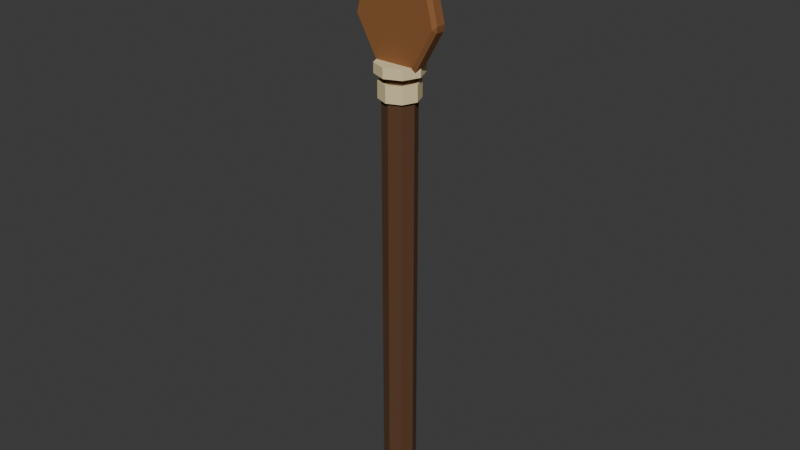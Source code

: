 # Source: thuong_1.blend  (saved by Blender 5.3.31; exported with 4.5.12 LTS)
import bpy
from mathutils import Matrix  # noqa: F401  (used for matrix-valued properties, if any)

bpy.ops.wm.read_factory_settings(use_empty=True)
scene = bpy.context.scene
scene.name = 'Scene'

# ---- collections
col_col_thuong_1 = bpy.data.collections.new('COL_thuong_1'); scene.collection.children.link(col_col_thuong_1)

# ---- materials (node trees are filled in below, after node groups)
mat_mat_wood_d = bpy.data.materials.new('MAT_wood_d')
mat_mat_hemp = bpy.data.materials.new('MAT_hemp')
mat_mat_wood = bpy.data.materials.new('MAT_wood')

# ---- material node trees
mat_mat_wood_d.use_nodes = True; mat_mat_wood_d.node_tree.nodes.clear()
_N = mat_mat_wood_d.node_tree.nodes; _L = mat_mat_wood_d.node_tree.links
n0 = _N.new('ShaderNodeBsdfPrincipled'); n0.name = 'Principled BSDF'; n0.location = (-200, 100)
n0.inputs[0].default_value = (0.1022, 0.04231, 0.016, 1.0)
n0.inputs[2].default_value = 0.85
n0.inputs[10].default_value = 0.005
n1 = _N.new('ShaderNodeOutputMaterial'); n1.name = 'Material Output'; n1.location = (200, 100)
_L.new(n0.outputs[0], n1.inputs[0])
n1.is_active_output = True
mat_mat_hemp.use_nodes = True; mat_mat_hemp.node_tree.nodes.clear()
_N = mat_mat_hemp.node_tree.nodes; _L = mat_mat_hemp.node_tree.links
n0 = _N.new('ShaderNodeBsdfPrincipled'); n0.name = 'Principled BSDF'; n0.location = (-200, 100)
n0.inputs[0].default_value = (0.7913, 0.6724, 0.3712, 1.0)
n0.inputs[2].default_value = 0.95
n0.inputs[10].default_value = 0.005
n1 = _N.new('ShaderNodeOutputMaterial'); n1.name = 'Material Output'; n1.location = (200, 100)
_L.new(n0.outputs[0], n1.inputs[0])
n1.is_active_output = True
mat_mat_wood.use_nodes = True; mat_mat_wood.node_tree.nodes.clear()
_N = mat_mat_wood.node_tree.nodes; _L = mat_mat_wood.node_tree.links
n0 = _N.new('ShaderNodeBsdfPrincipled'); n0.name = 'Principled BSDF'; n0.location = (-200, 100)
n0.inputs[0].default_value = (0.2542, 0.1022, 0.02956, 1.0)
n0.inputs[2].default_value = 0.85
n0.inputs[10].default_value = 0.005
n1 = _N.new('ShaderNodeOutputMaterial'); n1.name = 'Material Output'; n1.location = (200, 100)
_L.new(n0.outputs[0], n1.inputs[0])
n1.is_active_output = True

# ---- world
world_world = bpy.data.worlds.new('World'); scene.world = world_world
world_world.use_nodes = True; world_world.node_tree.nodes.clear()
_N = world_world.node_tree.nodes; _L = world_world.node_tree.links
n0 = _N.new('ShaderNodeOutputWorld'); n0.name = 'World Output'; n0.location = (200, 100)
n1 = _N.new('ShaderNodeBackground'); n1.name = 'Background'; n1.location = (-200, 100)
n1.inputs[0].default_value = (0.05088, 0.05088, 0.05088, 1.0)
_L.new(n1.outputs[0], n0.inputs[0])
n0.is_active_output = True
world_world.color = (0.05088, 0.05088, 0.05088)
world_world.sun_shadow_jitter_overblur = 0.0

# ---- meshes
me_sm_thuong_1_wood_d = bpy.data.meshes.new('SM_thuong_1_wood_d')
me_sm_thuong_1_wood_d.from_pydata([(0.0, 0.039, -0.195), (0.0, 0.039, 0.8736), (0.02758, 0.02758, -0.195), (0.02758, 0.02758, 0.8736), (0.039, 0.0, -0.195), (0.039, 0.0, 0.8736), (0.02758, -0.02758, -0.195), (0.02758, -0.02758, 0.8736), (0.0, -0.039, -0.195), (0.0, -0.039, 0.8736), (-0.02758, -0.02758, -0.195), (-0.02758, -0.02758, 0.8736), (-0.039, 0.0, -0.195), (-0.039, 0.0, 0.8736), (-0.02758, 0.02758, -0.195), (-0.02758, 0.02758, 0.8736), (0.0, 0.02652, -0.06786), (0.0, 0.02652, -0.05694), (0.01875, 0.01875, -0.06786), (0.01875, 0.01875, -0.05694), (0.02652, 0.0, -0.06786), (0.02652, 0.0, -0.05694), (0.01875, -0.01875, -0.06786), (0.01875, -0.01875, -0.05694), (0.0, -0.02652, -0.06786), (0.0, -0.02652, -0.05694), (-0.01875, -0.01875, -0.06786), (-0.01875, -0.01875, -0.05694), (-0.02652, 0.0, -0.06786), (-0.02652, 0.0, -0.05694), (-0.01875, 0.01875, -0.06786), (-0.01875, 0.01875, -0.05694), (0.0, 0.02652, -0.02626), (0.0, 0.02652, -0.01534), (0.01875, 0.01875, -0.02626), (0.01875, 0.01875, -0.01534), (0.02652, 0.0, -0.02626), (0.02652, 0.0, -0.01534), (0.01875, -0.01875, -0.02626), (0.01875, -0.01875, -0.01534), (0.0, -0.02652, -0.02626), (0.0, -0.02652, -0.01534), (-0.01875, -0.01875, -0.02626), (-0.01875, -0.01875, -0.01534), (-0.02652, 0.0, -0.02626), (-0.02652, 0.0, -0.01534), (-0.01875, 0.01875, -0.02626), (-0.01875, 0.01875, -0.01534), (0.0, 0.02652, 0.01534), (0.0, 0.02652, 0.02626), (0.01875, 0.01875, 0.01534), (0.01875, 0.01875, 0.02626), (0.02652, 0.0, 0.01534), (0.02652, 0.0, 0.02626), (0.01875, -0.01875, 0.01534), (0.01875, -0.01875, 0.02626), (0.0, -0.02652, 0.01534), (0.0, -0.02652, 0.02626), (-0.01875, -0.01875, 0.01534), (-0.01875, -0.01875, 0.02626), (-0.02652, 0.0, 0.01534), (-0.02652, 0.0, 0.02626), (-0.01875, 0.01875, 0.01534), (-0.01875, 0.01875, 0.02626), (0.0, 0.02652, 0.05694), (0.0, 0.02652, 0.06786), (0.01875, 0.01875, 0.05694), (0.01875, 0.01875, 0.06786), (0.02652, 0.0, 0.05694), (0.02652, 0.0, 0.06786), (0.01875, -0.01875, 0.05694), (0.01875, -0.01875, 0.06786), (0.0, -0.02652, 0.05694), (0.0, -0.02652, 0.06786), (-0.01875, -0.01875, 0.05694), (-0.01875, -0.01875, 0.06786), (-0.02652, 0.0, 0.05694), (-0.02652, 0.0, 0.06786), (-0.01875, 0.01875, 0.05694), (-0.01875, 0.01875, 0.06786), (0.0, 0.0312, -0.2184), (0.0, 0.0195, -0.1716), (0.02206, 0.02206, -0.2184), (0.01379, 0.01379, -0.1716), (0.0312, 0.0, -0.2184), (0.0195, 0.0, -0.1716), (0.02206, -0.02206, -0.2184), (0.01379, -0.01379, -0.1716), (0.0, -0.0312, -0.2184), (0.0, -0.0195, -0.1716), (-0.02206, -0.02206, -0.2184), (-0.01379, -0.01379, -0.1716), (-0.0312, 0.0, -0.2184), (-0.0195, 0.0, -0.1716), (-0.02206, 0.02206, -0.2184), (-0.01379, 0.01379, -0.1716)], [], [(0, 1, 3, 2), (2, 3, 5, 4), (4, 5, 7, 6), (6, 7, 9, 8), (8, 9, 11, 10), (10, 11, 13, 12), (3, 1, 15, 13, 11, 9, 7, 5), (12, 13, 15, 14), (14, 15, 1, 0), (0, 2, 4, 6, 8, 10, 12, 14), (16, 17, 19, 18), (18, 19, 21, 20), (20, 21, 23, 22), (22, 23, 25, 24), (24, 25, 27, 26), (26, 27, 29, 28), (19, 17, 31, 29, 27, 25, 23, 21), (28, 29, 31, 30), (30, 31, 17, 16), (16, 18, 20, 22, 24, 26, 28, 30), (32, 33, 35, 34), (34, 35, 37, 36), (36, 37, 39, 38), (38, 39, 41, 40), (40, 41, 43, 42), (42, 43, 45, 44), (35, 33, 47, 45, 43, 41, 39, 37), (44, 45, 47, 46), (46, 47, 33, 32), (32, 34, 36, 38, 40, 42, 44, 46), (48, 49, 51, 50), (50, 51, 53, 52), (52, 53, 55, 54), (54, 55, 57, 56), (56, 57, 59, 58), (58, 59, 61, 60), (51, 49, 63, 61, 59, 57, 55, 53), (60, 61, 63, 62), (62, 63, 49, 48), (48, 50, 52, 54, 56, 58, 60, 62), (64, 65, 67, 66), (66, 67, 69, 68), (68, 69, 71, 70), (70, 71, 73, 72), (72, 73, 75, 74), (74, 75, 77, 76), (67, 65, 79, 77, 75, 73, 71, 69), (76, 77, 79, 78), (78, 79, 65, 64), (64, 66, 68, 70, 72, 74, 76, 78), (80, 81, 83, 82), (82, 83, 85, 84), (84, 85, 87, 86), (86, 87, 89, 88), (88, 89, 91, 90), (90, 91, 93, 92), (83, 81, 95, 93, 91, 89, 87, 85), (92, 93, 95, 94), (94, 95, 81, 80), (80, 82, 84, 86, 88, 90, 92, 94)])
me_sm_thuong_1_wood_d.materials.append(mat_mat_wood_d)
me_sm_thuong_1_wood_d.update()
me_sm_thuong_1_hemp = bpy.data.meshes.new('SM_thuong_1_hemp')
me_sm_thuong_1_hemp.from_pydata([(0.0, 0.0234, -0.078), (0.0, 0.0234, 0.078), (0.01655, 0.01655, -0.078), (0.01655, 0.01655, 0.078), (0.0234, 0.0, -0.078), (0.0234, 0.0, 0.078), (0.01655, -0.01655, -0.078), (0.01655, -0.01655, 0.078), (0.0, -0.0234, -0.078), (0.0, -0.0234, 0.078), (-0.01655, -0.01655, -0.078), (-0.01655, -0.01655, 0.078), (-0.0234, 0.0, -0.078), (-0.0234, 0.0, 0.078), (-0.01655, 0.01655, -0.078), (-0.01655, 0.01655, 0.078), (0.0, 0.0468, 0.8151), (0.0, 0.0468, 0.8541), (0.03309, 0.03309, 0.8151), (0.03309, 0.03309, 0.8541), (0.0468, 0.0, 0.8151), (0.0468, 0.0, 0.8541), (0.03309, -0.03309, 0.8151), (0.03309, -0.03309, 0.8541), (0.0, -0.0468, 0.8151), (0.0, -0.0468, 0.8541), (-0.03309, -0.03309, 0.8151), (-0.03309, -0.03309, 0.8541), (-0.0468, 0.0, 0.8151), (-0.0468, 0.0, 0.8541), (-0.03309, 0.03309, 0.8151), (-0.03309, 0.03309, 0.8541), (0.0, 0.0546, 0.8697), (0.0, 0.0546, 0.8931), (0.03861, 0.03861, 0.8697), (0.03861, 0.03861, 0.8931), (0.0546, 0.0, 0.8697), (0.0546, 0.0, 0.8931), (0.03861, -0.03861, 0.8697), (0.03861, -0.03861, 0.8931), (0.0, -0.0546, 0.8697), (0.0, -0.0546, 0.8931), (-0.03861, -0.03861, 0.8697), (-0.03861, -0.03861, 0.8931), (-0.0546, 0.0, 0.8697), (-0.0546, 0.0, 0.8931), (-0.03861, 0.03861, 0.8697), (-0.03861, 0.03861, 0.8931)], [], [(0, 1, 3, 2), (2, 3, 5, 4), (4, 5, 7, 6), (6, 7, 9, 8), (8, 9, 11, 10), (10, 11, 13, 12), (3, 1, 15, 13, 11, 9, 7, 5), (12, 13, 15, 14), (14, 15, 1, 0), (0, 2, 4, 6, 8, 10, 12, 14), (16, 17, 19, 18), (18, 19, 21, 20), (20, 21, 23, 22), (22, 23, 25, 24), (24, 25, 27, 26), (26, 27, 29, 28), (19, 17, 31, 29, 27, 25, 23, 21), (28, 29, 31, 30), (30, 31, 17, 16), (16, 18, 20, 22, 24, 26, 28, 30), (32, 33, 35, 34), (34, 35, 37, 36), (36, 37, 39, 38), (38, 39, 41, 40), (40, 41, 43, 42), (42, 43, 45, 44), (35, 33, 47, 45, 43, 41, 39, 37), (44, 45, 47, 46), (46, 47, 33, 32), (32, 34, 36, 38, 40, 42, 44, 46)])
me_sm_thuong_1_hemp.materials.append(mat_mat_hemp)
me_sm_thuong_1_hemp.update()
me_sm_thuong_1_wood = bpy.data.meshes.new('SM_thuong_1_wood')
me_sm_thuong_1_wood.from_pydata([(-0.02905, -0.0117, 0.858), (-0.03229, -0.0195, 0.8658), (-0.04068, -0.0117, 0.8648), (-0.1015, -0.0117, 0.9729), (-0.09699, -0.0195, 0.9808), (-0.1035, -0.0117, 0.9873), (-0.05976, -0.0117, 1.167), (-0.05065, -0.0195, 1.171), (-0.05367, -0.0117, 1.181), (-0.004246, -0.0117, 1.257), (0.0, -0.0195, 1.249), (0.004246, -0.0117, 1.257), (0.05367, -0.0117, 1.181), (0.05065, -0.0195, 1.171), (0.05976, -0.0117, 1.167), (0.1035, -0.0117, 0.9873), (0.09699, -0.0195, 0.9808), (0.1015, -0.0117, 0.9729), (0.02905, -0.0117, 0.858), (0.04068, -0.0117, 0.8648), (0.03229, -0.0195, 0.8658), (-0.02905, 0.0117, 0.858), (-0.04068, 0.0117, 0.8648), (-0.03229, 0.0195, 0.8658), (-0.1035, 0.0117, 0.9873), (-0.09699, 0.0195, 0.9808), (-0.1015, 0.0117, 0.9729), (-0.05367, 0.0117, 1.181), (-0.05065, 0.0195, 1.171), (-0.05976, 0.0117, 1.167), (0.004246, 0.0117, 1.257), (0.0, 0.0195, 1.249), (-0.004246, 0.0117, 1.257), (0.05976, 0.0117, 1.167), (0.05065, 0.0195, 1.171), (0.05367, 0.0117, 1.181), (0.1015, 0.0117, 0.9729), (0.09699, 0.0195, 0.9808), (0.1035, 0.0117, 0.9873), (0.02905, 0.0117, 0.858), (0.03229, 0.0195, 0.8658), (0.04068, 0.0117, 0.8648)], [], [(0, 1, 2), (3, 4, 5), (6, 7, 8), (9, 10, 11), (12, 13, 14), (15, 16, 17), (18, 19, 20), (21, 22, 23), (24, 25, 26), (27, 28, 29), (30, 31, 32), (33, 34, 35), (36, 37, 38), (39, 40, 41), (20, 1, 0, 18), (1, 4, 3, 2), (4, 7, 6, 5), (7, 10, 9, 8), (10, 13, 12, 11), (13, 16, 15, 14), (16, 20, 19, 17), (23, 40, 39, 21), (40, 37, 36, 41), (37, 34, 33, 38), (34, 31, 30, 35), (31, 28, 27, 32), (28, 25, 24, 29), (25, 23, 22, 26), (21, 0, 2, 22), (5, 24, 26, 3), (8, 27, 29, 6), (11, 30, 32, 9), (14, 33, 35, 12), (17, 36, 38, 15), (18, 39, 41, 19), (18, 0, 21, 39), (2, 3, 26, 22), (1, 20, 16, 13, 10, 7, 4), (5, 6, 29, 24), (8, 9, 32, 27), (11, 12, 35, 30), (14, 15, 38, 33), (17, 19, 41, 36), (40, 23, 25, 28, 31, 34, 37)])
me_sm_thuong_1_wood.materials.append(mat_mat_wood)
me_sm_thuong_1_wood.update()

# ---- objects
ob_sm_thuong_1 = bpy.data.objects.new('SM_thuong_1', None)
ob_sm_thuong_1_wood_d = bpy.data.objects.new('SM_thuong_1_wood_d', me_sm_thuong_1_wood_d)
ob_sm_thuong_1_hemp = bpy.data.objects.new('SM_thuong_1_hemp', me_sm_thuong_1_hemp)
ob_sm_thuong_1_wood = bpy.data.objects.new('SM_thuong_1_wood', me_sm_thuong_1_wood)

# ---- transforms, parenting, visibility, modifiers, constraints
ob_sm_thuong_1.location = (0.0, 0.0, 0.0)
ob_sm_thuong_1.empty_display_type = 'ARROWS'
ob_sm_thuong_1.empty_display_size = 0.1
ob_sm_thuong_1_wood_d.parent = ob_sm_thuong_1
ob_sm_thuong_1_wood_d.location = (0.0, 0.0, 0.0)
ob_sm_thuong_1_hemp.parent = ob_sm_thuong_1
ob_sm_thuong_1_hemp.location = (0.0, 0.0, 0.0)
ob_sm_thuong_1_wood.parent = ob_sm_thuong_1
ob_sm_thuong_1_wood.location = (0.0, 0.0, 0.0)

# ---- collection membership
col_col_thuong_1.objects.link(ob_sm_thuong_1)
col_col_thuong_1.objects.link(ob_sm_thuong_1_wood_d)
col_col_thuong_1.objects.link(ob_sm_thuong_1_hemp)
col_col_thuong_1.objects.link(ob_sm_thuong_1_wood)

# ---- scene / render settings (as saved in the file)
scene.frame_start = 1; scene.frame_end = 250; scene.frame_set(1)
scene.render.engine = 'BLENDER_EEVEE_NEXT'
scene.render.bake_bias = 0.0
scene.render.bake_samples = 0
scene.render.compositor_device = 'GPU'
scene.eevee.use_volume_custom_range = False
scene.eevee.fast_gi_thickness_near = 0.1
scene.eevee.fast_gi_thickness_far = 0.0
scene.eevee.ray_tracing_options.screen_trace_thickness = 0.1
bpy.context.view_layer.update()

# ---- added for rendering (the .blend has no active camera and no usable light): camera, sun
cam_auto = bpy.data.cameras.new('AutoCamera')
cam_auto.lens = 50.0
cam_auto.sensor_width = 36.0
cam_auto.clip_end = 1000.0
ob_auto_camera = bpy.data.objects.new('AutoCamera', cam_auto)
scene.collection.objects.link(ob_auto_camera)
ob_auto_camera.location = (1.38218, -1.65862, 1.62508)
ob_auto_camera.rotation_euler = (1.09748, -7.21219e-08, 0.694738)
scene.camera = ob_auto_camera
light_auto_sun = bpy.data.lights.new('AutoSun', 'SUN')
light_auto_sun.energy = 3.0
light_auto_sun.angle = 0.0523599
ob_auto_sun = bpy.data.objects.new('AutoSun', light_auto_sun)
scene.collection.objects.link(ob_auto_sun)
ob_auto_sun.rotation_euler = (0.872665, 0.174533, 0.523599)
bpy.context.view_layer.update()
